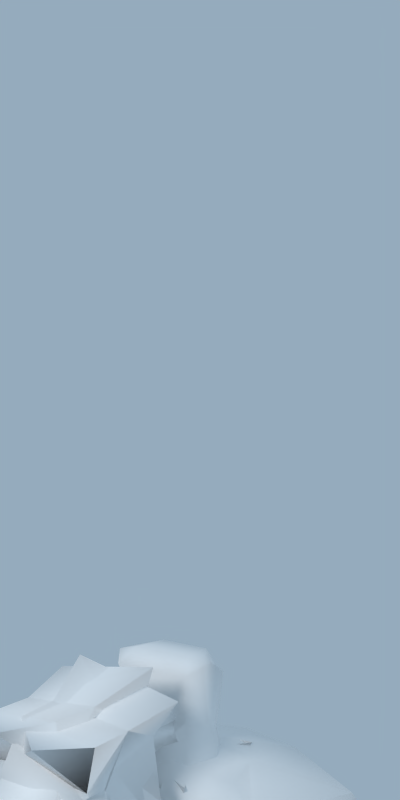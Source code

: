 # Source: exportme.blend  (saved by Blender 2.78.0; exported with 4.5.12 LTS)
import bpy
from mathutils import Matrix  # noqa: F401  (used for matrix-valued properties, if any)

bpy.ops.wm.read_factory_settings(use_empty=True)
scene = bpy.context.scene
scene.name = 'Scene'

# ---- collections
col_collection_1 = bpy.data.collections.new('Collection 1'); scene.collection.children.link(col_collection_1)
col_collection_10 = bpy.data.collections.new('Collection 10'); scene.collection.children.link(col_collection_10)

# ---- materials (node trees are filled in below, after node groups)
mat_material = bpy.data.materials.new('Material')
mat_material.alpha_threshold = 0.0
mat_material.use_transparent_shadow = False
mat_material.diffuse_color = (1.0, 1.0, 1.0, 1.0)
mat_material.roughness = 0.5
mat_material.specular_intensity = 0.0

# ---- material node trees

# ---- world
world_world = bpy.data.worlds.new('World'); scene.world = world_world
world_world.color = (0.3023, 0.4091, 0.5077)
world_world.use_sun_shadow = False
world_world.sun_shadow_jitter_overblur = 0.0
world_world.cycles.sampling_method = 'NONE'
world_world.cycles.sample_map_resolution = 256

# ---- cameras
cam_camera = bpy.data.cameras.new('Camera')
cam_camera.clip_end = 100.0
cam_camera.lens = 45.0
cam_camera.sensor_width = 30.0
cam_camera.sensor_height = 18.0
cam_camera.ortho_scale = 7.314
cam_camera.dof.focus_distance = 0.0
cam_camera.dof.aperture_fstop = 128.0

# ---- lights
light_lamp = bpy.data.lights.new('Lamp', 'SUN')
light_lamp.transmission_factor = 0.0
light_lamp.cutoff_distance = 30.0
light_lamp.angle = 0.1993
light_lamp.energy = 1.0
light_lamp.shadow_buffer_clip_start = 1.001
light_lamp.shadow_soft_size = 0.1
light_lamp.shadow_cascade_max_distance = 1000.0
light_lamp.cycles.use_multiple_importance_sampling = False

# ---- meshes
me_cube_001 = bpy.data.meshes.new('Cube.001')
me_cube_001.from_pydata([(-1.501, -0.9294, 1.957), (-1.432, 1.126, 2.814), (1.432, 1.126, 2.814), (1.487, -0.934, 1.958), (-1.063, -0.8424, -0.6175), (-1.073, 0.813, 0.4307), (1.079, 0.8133, 0.4325), (1.07, -0.8442, -0.6159), (-1.413, 1.239, -0.9751), (1.411, 1.239, -0.975), (1.38, -0.7396, -2.038), (-1.381, -0.7403, -2.035), (-1.78, 0.03653, 2.993), (-1.494, 0.01208, -2.354), (-5.021e-07, 1.412, -0.9623), (1.781, 0.03732, 2.991), (1.495, 0.01094, -2.356), (-0.002782, -1.548, 2.016), (0.0001294, -0.9406, -1.928), (0.0003409, -1.108, -1.077), (1.402, -0.07116, 0.07861), (-1.391, -0.05969, 0.08094), (-0.000316, -1.022, -1.676), (1.668, 0.01089, -1.279), (-5.297e-05, 1.782, -0.8556), (-1.67, 0.002754, -1.279), (-1.031, -0.01426, -3.267), (1.032, -0.01446, -3.268), (-1.079, 1.28, -2.109), (-0.788, -0.8, -2.626), (0.7867, -0.7999, -2.625), (1.079, 1.28, -2.109), (-6.481e-06, 0.4202, -3.142), (-0.8265, 0.8091, -2.964), (-0.824, -0.5469, -2.934), (0.824, -0.5468, -2.933), (0.8267, 0.8092, -2.964), (-2.203, 2.357, -5.424), (2.203, 2.357, -5.424), (-3.679e-05, 2.243, -1.533), (1.827, 0.02636, -3.276), (-1.828, 0.02352, -3.276), (-2.087, 2.151, -5.03), (2.088, 2.151, -5.03), (7.735e-05, 1.938, -1.35), (1.871, 0.1576, -3.116), (-1.869, 0.1603, -3.116), (-1.197, -0.5614, -0.7145), (-1.455, -0.5717, -2.052), (1.178, -0.6705, -0.7356), (1.463, -0.578, -2.047), (-1.158, -0.8145, -0.4466), (1.164, -0.8144, -0.4471), (0.0005673, -1.195, -0.8958), (-1.838, 0.5374, 3.111), (1.837, 0.5439, 3.113), (-0.9476, -0.7667, 3.036), (0.9474, -0.7666, 3.036), (1.045, 0.4581, 3.346), (-1.045, 0.4581, 3.346)], [], [(53, 51, 4, 19), (55, 20, 6, 2), (19, 4, 11, 22), (49, 7, 10, 50), (5, 1, 2, 6), (21, 5, 8, 25), (47, 21, 25, 48), (9, 24, 6), (6, 20, 23, 9), (7, 19, 22, 10), (12, 54, 21, 0), (52, 53, 19, 7), (27, 16, 30, 35), (27, 36, 31, 16), (26, 13, 28, 33), (26, 34, 29, 13), (58, 57, 15, 55), (48, 25, 13), (12, 0, 56), (22, 11, 29, 18), (10, 22, 18, 30), (18, 29, 34, 32), (32, 35, 30, 18), (14, 31, 36, 32), (32, 33, 28, 14), (56, 17, 57), (43, 44, 24, 9), (44, 42, 8, 24), (45, 43, 9, 23), (42, 46, 25, 8), (25, 46, 48), (37, 41, 46, 42), (40, 38, 43, 45), (39, 37, 42, 44), (38, 39, 44, 43), (50, 45, 23), (11, 48, 13, 29), (16, 50, 10, 30), (23, 50, 16), (4, 47, 48, 11), (20, 49, 50, 23), (3, 17, 53, 52), (17, 0, 51, 53), (4, 51, 47), (7, 49, 52), (49, 20, 3, 52), (51, 0, 21, 47), (45, 50, 10, 40), (48, 46, 41, 11), (3, 15, 57), (17, 3, 57), (56, 57, 58, 59), (0, 17, 56), (54, 12, 56, 59), (3, 20, 55, 15), (55, 2, 58), (1, 54, 59), (58, 2, 1, 59), (24, 8, 5), (24, 5, 6), (21, 54, 1, 5)])
me_cube_001.polygons.foreach_set('use_smooth', [True] * 61)
_uv = me_cube_001.uv_layers.new(name='UVMap')
_uv.uv.foreach_set('vector', [0.05859, 0.6328, 0.0, 0.6328, 0.0, 0.625, 0.05859, 0.625, 0.02734, 0.6367, 0.05078, 0.6836, 0.003906, 0.6836, 0.003906, 0.6367, 0.1836, 0.625, 0.125, 0.625, 0.125, 0.6055, 0.1875, 0.6055, 0.1445, 0.5586, 0.1445, 0.5508, 0.1523, 0.5508, 0.1523, 0.5586, 0.05078, 0.6836, 0.05078, 0.6367, 0.003906, 0.6367, 0.003906, 0.6836, 0.003906, 0.6367, 0.05078, 0.6367, 0.05078, 0.6836, 0.003906, 0.6836, 0.05078, 0.6367, 0.05078, 0.6836, 0.003906, 0.6836, 0.003906, 0.6367, 0.003906, 0.6836, 0.05078, 0.6836, 0.003906, 0.6367, 0.003906, 0.6367, 0.05078, 0.6367, 0.05078, 0.6836, 0.003906, 0.6836, 0.125, 0.6055, 0.1875, 0.6055, 0.1875, 0.625, 0.125, 0.625, 0.003906, 0.6367, 0.003906, 0.6836, 0.05078, 0.6836, 0.05078, 0.6367, 0.0, 0.6328, 0.05859, 0.6328, 0.05859, 0.625, 0.0, 0.625, 0.125, 0.6016, 0.125, 0.5742, 0.1367, 0.5742, 0.1367, 0.6016, 0.125, 0.5742, 0.1367, 0.5742, 0.1367, 0.6016, 0.125, 0.6016, 0.125, 0.6016, 0.125, 0.5742, 0.1367, 0.5742, 0.1367, 0.6016, 0.125, 0.5742, 0.1367, 0.5742, 0.1367, 0.6016, 0.125, 0.6016, 0.1055, 0.75, 0.08984, 0.75, 0.08984, 0.7188, 0.1055, 0.7188, 0.1797, 0.5352, 0.1836, 0.5352, 0.1836, 0.543, 0.0, 0.75, 0.0, 0.7109, 0.03125, 0.75, 0.1836, 0.625, 0.125, 0.625, 0.125, 0.6055, 0.1875, 0.6055, 0.125, 0.6055, 0.1875, 0.6055, 0.1875, 0.625, 0.125, 0.625, 0.1836, 0.6172, 0.125, 0.6016, 0.125, 0.5742, 0.1836, 0.5664, 0.1836, 0.5664, 0.125, 0.5742, 0.125, 0.6016, 0.1836, 0.6172, 0.125, 0.5742, 0.1367, 0.5742, 0.1367, 0.6016, 0.125, 0.6016, 0.125, 0.5742, 0.1367, 0.5742, 0.1367, 0.6016, 0.125, 0.6016, 0.03125, 0.75, 0.0625, 0.7188, 0.09375, 0.75, 0.003906, 0.6367, 0.05078, 0.6367, 0.05078, 0.6836, 0.003906, 0.6836, 0.003906, 0.6367, 0.05078, 0.6367, 0.05078, 0.6836, 0.003906, 0.6836, 0.05078, 0.6367, 0.003906, 0.6367, 0.003906, 0.6836, 0.05078, 0.6836, 0.003906, 0.6367, 0.05078, 0.6367, 0.05078, 0.6836, 0.003906, 0.6836, 0.003906, 0.6836, 0.003906, 0.6367, 0.05078, 0.6836, 0.1445, 0.5508, 0.1523, 0.5508, 0.1523, 0.5586, 0.1445, 0.5586, 0.1523, 0.5508, 0.1445, 0.5508, 0.1445, 0.5586, 0.1523, 0.5586, 0.1445, 0.5508, 0.1523, 0.5508, 0.1523, 0.5586, 0.1445, 0.5586, 0.1445, 0.5508, 0.1523, 0.5508, 0.1523, 0.5586, 0.1445, 0.5586, 0.05078, 0.6836, 0.003906, 0.6367, 0.05078, 0.6367, 0.1758, 0.5352, 0.1758, 0.543, 0.1836, 0.543, 0.1836, 0.5352, 0.1758, 0.5352, 0.1836, 0.5352, 0.1836, 0.543, 0.1758, 0.543, 0.1758, 0.5352, 0.1797, 0.5352, 0.1758, 0.543, 0.1523, 0.5508, 0.1523, 0.5586, 0.1445, 0.5586, 0.1445, 0.5508, 0.003906, 0.6836, 0.003906, 0.6367, 0.05078, 0.6367, 0.05078, 0.6836, 0.125, 0.7148, 0.05859, 0.7188, 0.05859, 0.6328, 0.1133, 0.6523, 0.0625, 0.7188, 0.0, 0.7148, 0.01562, 0.6484, 0.0625, 0.6328, 0.1445, 0.5586, 0.1445, 0.5508, 0.1523, 0.5586, 0.1445, 0.5586, 0.1445, 0.5508, 0.1523, 0.5586, 0.003906, 0.6367, 0.003906, 0.6836, 0.05078, 0.6836, 0.05078, 0.6367, 0.003906, 0.6836, 0.003906, 0.6367, 0.05078, 0.6367, 0.05078, 0.6836, 0.1523, 0.5586, 0.1523, 0.5508, 0.1445, 0.5508, 0.1445, 0.5586, 0.1523, 0.5586, 0.1523, 0.5508, 0.1445, 0.5508, 0.1445, 0.5586, 0.125, 0.7148, 0.125, 0.75, 0.09375, 0.75, 0.05859, 0.7188, 0.125, 0.7148, 0.09375, 0.75, 0.1367, 0.5586, 0.1367, 0.5508, 0.1289, 0.5508, 0.1289, 0.5586, 0.0, 0.7109, 0.0625, 0.7188, 0.03125, 0.75, 0.01562, 0.7188, 0.03125, 0.7188, 0.03125, 0.75, 0.01562, 0.75, 0.003906, 0.6836, 0.05078, 0.6836, 0.02734, 0.6367, 0.05078, 0.6836, 0.1055, 0.7188, 0.07812, 0.6484, 0.1211, 0.6484, 0.04688, 0.6445, 0.02734, 0.7188, 0.003906, 0.6445, 0.003906, 0.7109, 0.003906, 0.6836, 0.04688, 0.6836, 0.04688, 0.7109, 0.003906, 0.6836, 0.05078, 0.6836, 0.05078, 0.6367, 0.05078, 0.6367, 0.05078, 0.6836, 0.003906, 0.6367, 0.003906, 0.6836, 0.02734, 0.6367, 0.05078, 0.6367, 0.05078, 0.6836])
me_cube_001.materials.append(mat_material)
me_cube_001.use_remesh_preserve_volume = False
me_cube_001.use_remesh_preserve_attributes = False
me_cube_001.use_mirror_vertex_groups = False
me_cube_001.update()
me_cylinder_004 = bpy.data.meshes.new('Cylinder.004')
me_cylinder_004.from_pydata([(-0.1365, 0.5311, -1.229), (0.02947, 0.9284, 1.717), (0.3178, -0.009774, -1.221), (0.5709, -0.02567, 1.441), (-0.1366, -0.5083, -1.227), (0.06111, -0.6757, 1.723), (-0.6299, -0.01302, -1.225), (-0.6289, 0.01302, 1.883)], [], [(0, 1, 3, 2), (2, 3, 5, 4), (6, 7, 1, 0), (4, 5, 7, 6)])
me_cylinder_004.polygons.foreach_set('use_smooth', [True] * 4)
_uv = me_cylinder_004.uv_layers.new(name='UVMap')
_uv.uv.foreach_set('vector', [0.07812, 0.7266, 0.07812, 0.6367, 0.1211, 0.6367, 0.1211, 0.7266, 0.07812, 0.7266, 0.07812, 0.6367, 0.1211, 0.6367, 0.1211, 0.7266, 0.07812, 0.7266, 0.07812, 0.6367, 0.1211, 0.6367, 0.1211, 0.7266, 0.07812, 0.7266, 0.07812, 0.6367, 0.1211, 0.6367, 0.1211, 0.7266])
me_cylinder_004.materials.append(mat_material)
me_cylinder_004.use_remesh_preserve_volume = False
me_cylinder_004.use_remesh_preserve_attributes = False
me_cylinder_004.use_mirror_vertex_groups = False
me_cylinder_004.update()
me_cube = bpy.data.meshes.new('Cube')
me_cube.from_pydata([(1.192, -0.4357, -0.00884), (1.192, 1.424e-05, 0.4369), (1.192, 0.4358, -0.00884), (1.191, 1.424e-05, -0.4544), (-1.192, -0.4357, 0.00884), (-1.191, 1.425e-05, 0.4544), (-1.192, 0.4358, 0.00884), (-1.192, 1.425e-05, -0.4369), (2.869, 1.302, -0.5262), (3.082, -0.6865, -0.5076), (5.836, -0.04113, -0.8639), (5.736, 1.098, -0.8689), (2.845, 1.199, 0.4299), (3.134, -0.7809, 0.4475), (6.024, -0.02102, -0.3285), (5.924, 1.108, -0.3341), (1.111, 1.789, -1.45), (1.503, -1.88, -1.474), (0.9759, 1.913, 1.449), (1.513, -1.735, 1.43), (0.7633, 1.178, -0.04256), (1.025, 0.03174, 0.4426), (1.058, -1.15, -0.06717), (1.03, 0.02367, -0.5496), (1.175, 0.4869, -0.04291), (1.23, 0.05822, 0.4066), (1.284, -0.3777, -0.03502), (1.229, 0.05087, -0.4841), (4.532, -0.3507, 0.3264), (4.532, -0.3525, -0.4574), (4.336, 1.21, 0.3157), (4.336, 1.201, -0.4686)], [], [(0, 3, 7, 4), (1, 0, 4, 5), (2, 1, 5, 6), (3, 2, 6, 7), (9, 23, 8), (14, 10, 11, 15), (30, 31, 8, 12), (31, 11, 10, 29), (30, 12, 13, 28), (13, 19, 22, 9), (12, 21, 13), (23, 9, 17), (8, 23, 16), (8, 16, 20, 12), (9, 22, 17), (21, 12, 18), (13, 21, 19), (12, 20, 18), (29, 10, 14, 28), (12, 8, 24), (9, 13, 26), (9, 26, 27), (13, 25, 26), (12, 24, 25), (8, 27, 24), (9, 29, 28, 13), (15, 30, 28, 14), (8, 31, 29, 9), (15, 11, 31, 30)])
me_cube.polygons.foreach_set('use_smooth', [True] * 29)
_uv = me_cube.uv_layers.new(name='UVMap')
_uv.uv.foreach_set('vector', [0.08203, 0.7266, 0.1211, 0.7266, 0.1211, 0.6367, 0.08203, 0.6367, 0.08203, 0.7266, 0.1211, 0.7266, 0.1211, 0.6367, 0.08203, 0.6367, 0.08203, 0.7266, 0.1211, 0.7266, 0.1211, 0.6367, 0.08203, 0.6367, 0.08203, 0.7266, 0.1211, 0.7266, 0.1211, 0.6367, 0.08203, 0.6367, 0.125, 0.75, 0.125, 0.6289, 0.1836, 0.75, 0.1758, 0.5391, 0.1758, 0.5391, 0.1758, 0.5391, 0.1758, 0.5391, 0.1758, 0.5391, 0.1758, 0.5391, 0.1758, 0.5391, 0.1758, 0.5391, 0.1758, 0.5391, 0.1758, 0.5391, 0.1758, 0.5391, 0.1758, 0.5391, 0.1758, 0.5391, 0.1758, 0.5391, 0.1758, 0.5391, 0.1758, 0.5391, 0.125, 0.75, 0.125, 0.625, 0.1836, 0.6289, 0.1836, 0.75, 0.125, 0.75, 0.125, 0.625, 0.1836, 0.75, 0.1836, 0.6289, 0.1836, 0.75, 0.125, 0.6289, 0.1836, 0.75, 0.125, 0.6289, 0.1836, 0.6289, 0.125, 0.75, 0.125, 0.6289, 0.1836, 0.625, 0.1875, 0.75, 0.125, 0.75, 0.125, 0.625, 0.1836, 0.625, 0.125, 0.625, 0.125, 0.75, 0.1836, 0.625, 0.1836, 0.75, 0.125, 0.625, 0.1836, 0.6289, 0.1836, 0.75, 0.1836, 0.6289, 0.125, 0.6289, 0.1758, 0.5391, 0.1758, 0.5391, 0.1758, 0.5391, 0.1758, 0.5391, 0.07422, 0.7266, 0.1172, 0.6367, 0.07422, 0.6367, 0.07422, 0.7266, 0.1172, 0.6367, 0.07422, 0.6367, 0.07422, 0.7266, 0.1172, 0.6367, 0.07422, 0.6367, 0.07422, 0.7266, 0.1172, 0.6367, 0.07422, 0.6367, 0.07422, 0.7266, 0.1172, 0.6367, 0.07422, 0.6367, 0.07422, 0.7266, 0.1172, 0.6367, 0.07422, 0.6367, 0.1758, 0.5391, 0.1758, 0.5391, 0.1758, 0.5391, 0.1758, 0.5391, 0.1758, 0.5391, 0.1758, 0.5391, 0.1758, 0.5391, 0.1758, 0.5391, 0.1758, 0.5391, 0.1758, 0.5391, 0.1758, 0.5391, 0.1758, 0.5391, 0.1758, 0.5391, 0.1758, 0.5391, 0.1758, 0.5391, 0.1758, 0.5391])
me_cube.materials.append(mat_material)
me_cube.use_remesh_preserve_volume = False
me_cube.use_remesh_preserve_attributes = False
me_cube.use_mirror_vertex_groups = False
me_cube.update()
me_cylinder_000 = bpy.data.meshes.new('Cylinder.000')
me_cylinder_000.from_pydata([(-0.1365, 0.5311, -1.229), (0.02947, 0.9284, 1.717), (0.3178, -0.009774, -1.221), (0.5709, -0.02567, 1.441), (-0.1366, -0.5083, -1.227), (0.06111, -0.6757, 1.723), (-0.6299, -0.01302, -1.225), (-0.6289, 0.01302, 1.883)], [], [(0, 1, 3, 2), (2, 3, 5, 4), (6, 7, 1, 0), (4, 5, 7, 6)])
me_cylinder_000.polygons.foreach_set('use_smooth', [True] * 4)
_uv = me_cylinder_000.uv_layers.new(name='UVMap')
_uv.uv.foreach_set('vector', [0.07812, 0.7266, 0.07812, 0.6367, 0.1211, 0.6367, 0.1211, 0.7266, 0.07812, 0.7266, 0.07812, 0.6367, 0.1211, 0.6367, 0.1211, 0.7266, 0.07812, 0.7266, 0.07812, 0.6367, 0.1211, 0.6367, 0.1211, 0.7266, 0.07812, 0.7266, 0.07812, 0.6367, 0.1211, 0.6367, 0.1211, 0.7266])
me_cylinder_000.materials.append(mat_material)
me_cylinder_000.use_remesh_preserve_volume = False
me_cylinder_000.use_remesh_preserve_attributes = False
me_cylinder_000.use_mirror_vertex_groups = False
me_cylinder_000.update()
me_cube_009 = bpy.data.meshes.new('Cube.009')
me_cube_009.from_pydata([(-0.8529, -0.4632, 0.1447), (-0.8607, 0.08088, 0.4707), (-0.8372, 0.4032, -0.1081), (-0.8305, -0.1409, -0.434), (-3.542, -0.4409, 0.05996), (-3.549, 0.1031, 0.3859), (-3.527, 0.4255, -0.1928), (-3.519, -0.1186, -0.5189), (1.019, -1.053, -0.4778), (0.9804, 0.9463, -0.4773), (3.914, 0.6223, -0.8359), (3.947, -0.5196, -0.8306), (0.9807, -0.9467, 0.4778), (1.02, 1.054, 0.4773), (4.06, 0.6263, -0.2854), (4.093, -0.5079, -0.2806), (-0.7087, -1.748, -1.399), (-0.7813, 1.942, -1.456), (-0.8327, -1.863, 1.503), (-0.7555, 1.822, 1.45), (-1.143, -1.17, 0.003809), (-1.024, 0.002944, 0.4787), (-1.142, 1.176, -0.04206), (-1.019, 0.003576, -0.514), (-0.8122, -0.4358, -0.001399), (-0.8122, 0.0, 0.4444), (-0.8122, 0.4358, -0.001399), (-0.8131, 0.0, -0.4468), (2.5, 0.7863, 0.3603), (2.5, 0.7829, -0.4241), (2.502, -0.7858, 0.3631), (2.501, -0.7834, -0.4217)], [], [(0, 3, 7, 4), (1, 0, 4, 5), (2, 1, 5, 6), (3, 2, 6, 7), (9, 23, 8), (14, 10, 11, 15), (30, 31, 8, 12), (31, 11, 10, 29), (30, 12, 13, 28), (13, 19, 22, 9), (12, 21, 13), (23, 9, 17), (8, 23, 16), (8, 16, 20, 12), (9, 22, 17), (21, 12, 18), (13, 21, 19), (12, 20, 18), (29, 10, 14, 28), (12, 8, 24), (13, 12, 25), (9, 13, 26), (9, 26, 27), (13, 25, 26), (12, 24, 25), (9, 29, 28, 13), (15, 30, 28, 14), (8, 31, 29, 9), (15, 11, 31, 30)])
me_cube_009.polygons.foreach_set('use_smooth', [True] * 29)
_uv = me_cube_009.uv_layers.new(name='UVMap')
_uv.uv.foreach_set('vector', [0.1211, 0.6367, 0.07812, 0.6367, 0.07812, 0.7266, 0.1211, 0.7266, 0.1211, 0.6367, 0.07812, 0.6367, 0.07812, 0.7266, 0.1211, 0.7266, 0.1211, 0.6367, 0.07812, 0.6367, 0.07812, 0.7266, 0.1211, 0.7266, 0.1211, 0.6367, 0.07812, 0.6367, 0.07812, 0.7266, 0.1211, 0.7266, 0.125, 0.75, 0.125, 0.625, 0.1836, 0.7461, 0.1797, 0.5352, 0.1797, 0.5352, 0.1797, 0.5352, 0.1797, 0.5352, 0.1797, 0.5352, 0.1797, 0.5352, 0.1797, 0.5352, 0.1797, 0.5352, 0.1797, 0.5352, 0.1797, 0.5352, 0.1797, 0.5352, 0.1797, 0.5352, 0.1797, 0.5352, 0.1797, 0.5352, 0.1797, 0.5352, 0.1797, 0.5352, 0.125, 0.75, 0.125, 0.625, 0.1875, 0.625, 0.1875, 0.75, 0.125, 0.75, 0.125, 0.625, 0.1875, 0.75, 0.1875, 0.6289, 0.1875, 0.75, 0.125, 0.6289, 0.1875, 0.75, 0.125, 0.625, 0.1836, 0.6289, 0.125, 0.75, 0.125, 0.625, 0.1875, 0.625, 0.1875, 0.75, 0.125, 0.75, 0.125, 0.625, 0.1836, 0.625, 0.125, 0.625, 0.125, 0.75, 0.1875, 0.625, 0.1875, 0.75, 0.125, 0.625, 0.1875, 0.625, 0.1875, 0.75, 0.1875, 0.625, 0.125, 0.625, 0.1797, 0.5352, 0.1797, 0.5352, 0.1797, 0.5352, 0.1797, 0.5352, 0.07422, 0.7227, 0.1172, 0.6367, 0.07422, 0.6367, 0.07422, 0.7227, 0.1172, 0.6367, 0.07422, 0.6367, 0.07422, 0.7227, 0.1172, 0.6367, 0.07422, 0.6367, 0.07422, 0.7227, 0.1172, 0.6367, 0.07422, 0.6367, 0.07422, 0.7227, 0.1172, 0.6367, 0.07422, 0.6367, 0.07422, 0.7227, 0.1172, 0.6367, 0.07422, 0.6367, 0.1797, 0.5352, 0.1797, 0.5352, 0.1797, 0.5352, 0.1797, 0.5352, 0.1797, 0.5352, 0.1797, 0.5352, 0.1797, 0.5352, 0.1797, 0.5352, 0.1797, 0.5352, 0.1797, 0.5352, 0.1797, 0.5352, 0.1797, 0.5352, 0.1797, 0.5352, 0.1797, 0.5352, 0.1797, 0.5352, 0.1797, 0.5352])
me_cube_009.materials.append(mat_material)
me_cube_009.use_remesh_preserve_volume = False
me_cube_009.use_remesh_preserve_attributes = False
me_cube_009.use_mirror_vertex_groups = False
me_cube_009.update()
me_cylinder_005 = bpy.data.meshes.new('Cylinder.005')
me_cylinder_005.from_pydata([(-0.2611, -3.681, 1.029), (0.04491, -3.955, 0.7111), (-0.4661, -3.928, 0.6207), (-0.1356, -2.093, 0.7952), (0.1238, -2.057, 0.4699), (-0.325, -2.033, 0.3905), (-0.1173, -2.879, 0.9418), (0.112, -3.106, 0.5702), (-0.3933, -3.026, 0.5866), (0.0008647, -1.094, 0.5053), (0.2178, -1.164, -0.1281), (-0.2893, -1.112, -0.0772), (0.002647, -1.185, 0.4774), (0.2686, -1.271, -0.0854), (-0.2509, -1.254, -0.08671), (0.007636, 1.205, 0.8159), (1.403, 0.2369, -0.4834), (-1.365, 0.2472, -0.5152)], [], [(3, 0, 1, 4), (5, 2, 0, 3), (4, 1, 2, 5), (9, 6, 7, 10), (11, 8, 6, 9), (10, 7, 8, 11), (15, 12, 13, 16), (17, 14, 12, 15), (16, 13, 14, 17), (16, 17, 15)])
me_cylinder_005.polygons.foreach_set('use_smooth', [True] * 10)
_uv = me_cylinder_005.uv_layers.new(name='UVMap')
_uv.uv.foreach_set('vector', [0.1289, 0.5508, 0.1406, 0.5508, 0.1406, 0.5625, 0.1289, 0.5625, 0.1289, 0.5508, 0.1406, 0.5508, 0.1406, 0.5625, 0.1289, 0.5625, 0.1289, 0.5508, 0.1406, 0.5508, 0.1406, 0.5625, 0.1289, 0.5625, 0.125, 0.5469, 0.1406, 0.5469, 0.1406, 0.5625, 0.125, 0.5625, 0.125, 0.5469, 0.1406, 0.5469, 0.1406, 0.5625, 0.125, 0.5625, 0.125, 0.5469, 0.1406, 0.5469, 0.1406, 0.5625, 0.125, 0.5625, 0.1602, 0.5508, 0.168, 0.5508, 0.168, 0.5586, 0.1602, 0.5586, 0.1602, 0.5508, 0.168, 0.5508, 0.168, 0.5586, 0.1602, 0.5586, 0.1602, 0.5508, 0.168, 0.5508, 0.168, 0.5586, 0.1602, 0.5586, 0.1602, 0.5586, 0.1602, 0.5586, 0.1602, 0.5586])
me_cylinder_005.materials.append(mat_material)
me_cylinder_005.use_remesh_preserve_volume = False
me_cylinder_005.use_remesh_preserve_attributes = False
me_cylinder_005.use_mirror_vertex_groups = False
me_cylinder_005.update()
me_cube_002 = bpy.data.meshes.new('Cube.002')
me_cube_002.from_pydata([(-1.399, -0.7204, -1.033), (-1.318, 1.001, -0.6914), (1.318, 1.001, -0.6914), (1.399, -0.7204, -1.033), (-1.82, -0.67, 0.9699), (-1.348, 1.036, 1.128), (1.349, 1.036, 1.126), (1.82, -0.6699, 0.9699), (-1.385, -1.088, -0.6732), (-1.461, -0.9341, 0.3693), (-1.914, -0.2356, 1.257), (-1.539, 0.3497, 1.378), (-1.598, 1.391, 0.4859), (-1.198, -0.09794, -0.9942), (-0.4356, 1.135, 1.481), (1.598, 1.391, 0.4857), (-3.153e-06, 1.293, -0.6285), (1.539, 0.3495, 1.381), (1.914, -0.2351, 1.256), (1.461, -0.934, 0.3693), (1.385, -1.088, -0.6732), (1.198, -0.09794, -0.9942), (0.8496, -0.9724, 1.434), (-0.8494, -0.9724, 1.435), (-0.4588, -1.026, -1.352), (0.4588, -1.026, -1.352), (0.7204, -0.5785, 1.713), (-0.7183, -0.5761, 1.718), (-1.493e-06, -0.2709, -1.388), (0.5166, -1.553, 0.2749), (0.6075, -1.501, -0.6819), (-0.5166, -1.553, 0.2749), (-0.6075, -1.501, -0.6819), (2.844, 1.1, 0.5382), (1.978, -0.4703, 0.2191), (-0.0001939, 1.709, 0.6791), (-1.978, -0.4704, 0.2191), (-2.844, 1.1, 0.5382), (2.214, 0.2697, 0.623), (2.292, -0.3373, 0.8082), (-2.292, -0.3374, 0.8082), (-2.214, 0.2694, 0.6228), (0.4368, 1.134, 1.478), (0.5237, 0.4412, 1.741), (-0.3604, 0.7852, 1.769), (-0.3115, 0.9775, 1.589), (0.3989, 1.003, 1.631), (0.03619, 0.9734, 1.546), (0.4035, 0.7851, 1.733), (0.03153, 0.7908, 1.713), (1.3, 2.801, 3.268), (0.4427, 1.397, 2.874), (0.5054, 1.838, 2.488), (1.179, 1.243, 2.708), (1.132, 1.685, 2.425), (2.547, 0.8265, -0.2603), (1.736, -0.7268, -0.4993), (-1.736, -0.7268, -0.4993), (-2.547, 0.8265, -0.2603), (-1.86, -0.7476, 2.248), (1.86, -0.7472, 2.248), (-1.881, -0.6701, 2.328), (1.882, -0.6694, 2.327), (-1.203, 2.801, 3.345), (-0.4011, 1.828, 2.505), (-0.3634, 1.412, 2.86), (-1.084, 1.273, 2.797), (-1.029, 1.72, 2.469), (0.2356, -1.606, -0.5777), (-0.2356, -1.606, -0.5777), (0.4977, -1.346, 0.9165), (-0.4978, -1.346, 0.9165), (1.525, -1.019, -0.8324), (-1.525, -1.019, -0.8324), (0.7006, -1.397, -1.084), (-0.7006, -1.397, -1.084), (0.2881, -1.598, -0.8991), (-0.2882, -1.598, -0.8991), (0.311, 0.5208, 1.697), (-0.262, 0.5102, 1.712), (0.02642, 0.5541, 1.833), (0.4425, 2.563, 3.579), (0.1432, 0.8143, 3.493), (0.1984, 1.299, 3.094), (0.8128, 0.7557, 3.276), (0.8742, 1.235, 2.9), (-0.3587, 2.563, 3.602), (-0.1317, 1.323, 3.085), (-0.1006, 0.8432, 3.474), (-0.7499, 0.7728, 3.344), (-0.8092, 1.252, 2.959), (-0.4644, 0.442, 1.752), (0.5042, 1.265, 1.727), (-0.5035, 1.265, 1.728), (0.5768, 0.4415, 1.954), (-0.5093, 0.4417, 1.978), (-0.3834, -1.631, -0.2696), (0.3834, -1.631, -0.2696), (1.572, -0.7619, 0.2761), (1.956, -0.6197, 0.09083), (1.932, -0.6465, 0.2268), (2.197, -0.5532, 0.4268), (1.487, -0.8049, 0.3057), (1.877, -0.6749, 0.266), (1.874, -0.6917, 0.3951), (2.316, -0.5333, 0.6992), (-1.572, -0.7619, 0.2761), (-1.956, -0.6197, 0.09083), (-1.932, -0.6465, 0.2268), (-2.197, -0.5532, 0.4268), (-1.487, -0.8049, 0.3057), (-1.877, -0.6749, 0.266), (-1.874, -0.6917, 0.3951), (-2.316, -0.5333, 0.6992)], [], [(33, 55, 2, 15), (20, 56, 34, 19), (75, 73, 0, 24), (23, 27, 10, 4), (7, 18, 26, 22), (22, 26, 27, 23), (13, 28, 24, 0), (3, 25, 28, 21), (57, 58, 13), (72, 74, 25, 3), (20, 30, 74, 72), (18, 7, 39), (5, 14, 35, 12), (37, 12, 1, 58), (13, 0, 57), (10, 11, 41, 40), (4, 10, 40), (19, 34, 39, 7), (17, 18, 39, 38), (68, 30, 97), (67, 63, 64), (90, 86, 87), (66, 63, 67), (65, 63, 66), (64, 63, 65), (47, 52, 54, 46), (46, 54, 53, 48), (48, 53, 51, 49), (49, 51, 52, 47), (36, 37, 58, 57), (8, 9, 36, 57), (73, 8, 57), (33, 34, 56, 55), (56, 3, 21), (72, 3, 56), (27, 61, 59, 23), (62, 26, 22, 60), (60, 7, 18, 62), (4, 59, 61, 10), (23, 59, 4), (61, 27, 10), (62, 18, 26), (7, 60, 22), (89, 86, 90), (88, 86, 89), (87, 86, 88), (45, 67, 64, 47), (47, 64, 65, 49), (96, 31, 32), (69, 77, 76, 68), (74, 30, 68, 76), (22, 23, 71, 70), (9, 71, 23, 4), (7, 22, 70, 19), (33, 15, 38), (38, 39, 34), (41, 37, 36), (41, 12, 37), (9, 4, 40, 36), (96, 69, 68, 97), (20, 72, 56), (0, 73, 57), (32, 75, 77, 69), (20, 19, 29, 30), (83, 81, 85), (78, 84, 82, 80), (85, 81, 84), (84, 81, 82), (82, 81, 83), (80, 88, 89, 79), (44, 66, 67, 45), (49, 65, 66, 44), (49, 83, 85, 48), (48, 85, 84, 78), (80, 82, 83, 49), (44, 90, 87, 49), (79, 89, 90, 44), (49, 87, 88, 80), (95, 94, 43, 91), (73, 75, 32, 8), (8, 32, 31, 9), (51, 50, 52), (53, 50, 51), (54, 50, 53), (52, 50, 54), (94, 92, 42, 43), (91, 14, 5, 11), (27, 91, 11, 10), (18, 17, 43, 26), (26, 43, 91, 27), (17, 6, 42, 43), (14, 42, 35), (42, 6, 15, 35), (93, 95, 91, 14), (92, 93, 14, 42), (15, 6, 17, 38), (5, 12, 41, 11), (9, 31, 71), (19, 70, 29), (70, 71, 31, 29), (43, 42, 14, 91), (31, 96, 97, 29), (69, 96, 32), (30, 29, 97), (99, 101, 100), (98, 99, 100), (103, 105, 104), (102, 103, 104), (107, 109, 108), (106, 107, 108), (111, 113, 112), (110, 111, 112), (33, 38, 34), (40, 41, 36), (28, 25, 24), (25, 74, 75, 24), (77, 75, 74, 76), (21, 55, 56), (28, 13, 58, 1), (28, 2, 55, 21), (16, 2, 28, 1), (35, 15, 2, 16), (1, 12, 35, 16)])
me_cube_002.polygons.foreach_set('use_smooth', [True] * 123)
_uv = me_cube_002.uv_layers.new(name='UVMap')
_uv.uv.foreach_set('vector', [0.1289, 0.5508, 0.1367, 0.5586, 0.1289, 0.5508, 0.1367, 0.5508, 0.3828, 0.5, 0.4453, 0.5, 0.4297, 0.625, 0.3828, 0.625, 0.1758, 0.5508, 0.1836, 0.5508, 0.1836, 0.5586, 0.1758, 0.5586, 0.1289, 0.5508, 0.1367, 0.5508, 0.1367, 0.5586, 0.1289, 0.5586, 0.1289, 0.5508, 0.1367, 0.5508, 0.1367, 0.5586, 0.1289, 0.5586, 0.1289, 0.5508, 0.1367, 0.5508, 0.1367, 0.5586, 0.1289, 0.5586, 0.1758, 0.5508, 0.1758, 0.5586, 0.1758, 0.5586, 0.1836, 0.5586, 0.1836, 0.5508, 0.1758, 0.5508, 0.1758, 0.5508, 0.1836, 0.5586, 0.1367, 0.5586, 0.1367, 0.5508, 0.1367, 0.5508, 0.1172, 0.6133, 0.007812, 0.6133, 0.007812, 0.5664, 0.1172, 0.5664, 0.1758, 0.5508, 0.1758, 0.5586, 0.1836, 0.5586, 0.1836, 0.5508, 0.1289, 0.5508, 0.1367, 0.5508, 0.1367, 0.5586, 0.1289, 0.5508, 0.1367, 0.5508, 0.1367, 0.5586, 0.1289, 0.5586, 0.1367, 0.5586, 0.1367, 0.5508, 0.1367, 0.5508, 0.1367, 0.5586, 0.1836, 0.5508, 0.1836, 0.5586, 0.1758, 0.5586, 0.1289, 0.5508, 0.1367, 0.5508, 0.1367, 0.5586, 0.1289, 0.5586, 0.1289, 0.5508, 0.1367, 0.5508, 0.1367, 0.5586, 0.1289, 0.5586, 0.1367, 0.5586, 0.1367, 0.5508, 0.1289, 0.5508, 0.1289, 0.5508, 0.1367, 0.5508, 0.1367, 0.5586, 0.1289, 0.5586, 0.1875, 0.5, 0.2344, 0.5, 0.2031, 0.5625, 0.1602, 0.5508, 0.168, 0.5586, 0.168, 0.5508, 0.1602, 0.5508, 0.168, 0.5586, 0.168, 0.5508, 0.1602, 0.5508, 0.168, 0.5586, 0.168, 0.5508, 0.1602, 0.5508, 0.168, 0.5586, 0.168, 0.5508, 0.1602, 0.5508, 0.168, 0.5586, 0.168, 0.5508, 0.1289, 0.5508, 0.1289, 0.5586, 0.1367, 0.5586, 0.1367, 0.5508, 0.1289, 0.5508, 0.1289, 0.5586, 0.1367, 0.5586, 0.1367, 0.5508, 0.1289, 0.5508, 0.1289, 0.5586, 0.1367, 0.5586, 0.1367, 0.5508, 0.1289, 0.5508, 0.1289, 0.5586, 0.1367, 0.5586, 0.1367, 0.5508, 0.1289, 0.5586, 0.1289, 0.5508, 0.1367, 0.5508, 0.1367, 0.5586, 0.3828, 0.5, 0.3828, 0.625, 0.4297, 0.625, 0.4453, 0.5, 0.1758, 0.5508, 0.1836, 0.5508, 0.1758, 0.5586, 0.1367, 0.5508, 0.1367, 0.5586, 0.1289, 0.5586, 0.1289, 0.5508, 0.1758, 0.5508, 0.1836, 0.5508, 0.1836, 0.5586, 0.1758, 0.5508, 0.1836, 0.5508, 0.1758, 0.5586, 0.1289, 0.5508, 0.1367, 0.5508, 0.1367, 0.5586, 0.1289, 0.5586, 0.1289, 0.5508, 0.1367, 0.5508, 0.1367, 0.5586, 0.1289, 0.5586, 0.1289, 0.5508, 0.1367, 0.5508, 0.1367, 0.5586, 0.1289, 0.5586, 0.1289, 0.5508, 0.1367, 0.5508, 0.1367, 0.5586, 0.1289, 0.5586, 0.1758, 0.5352, 0.1836, 0.5352, 0.1836, 0.543, 0.1289, 0.5508, 0.1367, 0.5508, 0.1367, 0.5586, 0.1289, 0.5508, 0.1367, 0.5508, 0.1367, 0.5586, 0.1758, 0.5352, 0.1836, 0.5352, 0.1836, 0.543, 0.1602, 0.5508, 0.168, 0.5586, 0.168, 0.5508, 0.1602, 0.5508, 0.168, 0.5586, 0.168, 0.5508, 0.1602, 0.5508, 0.168, 0.5586, 0.168, 0.5508, 0.1289, 0.5508, 0.1289, 0.5586, 0.1367, 0.5586, 0.1367, 0.5508, 0.1289, 0.5508, 0.1289, 0.5586, 0.1367, 0.5586, 0.1367, 0.5508, 0.2031, 0.5625, 0.2188, 0.625, 0.2344, 0.5, 0.2031, 0.75, 0.1875, 0.7227, 0.25, 0.7227, 0.2344, 0.75, 0.1758, 0.5508, 0.1836, 0.5508, 0.1836, 0.5586, 0.1758, 0.5586, 0.1367, 0.5586, 0.1289, 0.5586, 0.1289, 0.5508, 0.1367, 0.5508, 0.1367, 0.5586, 0.1367, 0.5508, 0.1289, 0.5508, 0.1289, 0.5586, 0.1289, 0.5508, 0.1289, 0.5586, 0.1367, 0.5586, 0.1367, 0.5508, 0.1289, 0.5508, 0.1367, 0.5508, 0.1367, 0.5586, 0.1289, 0.5508, 0.1367, 0.5508, 0.1367, 0.5586, 0.1367, 0.5508, 0.1367, 0.5586, 0.1289, 0.5586, 0.1289, 0.5508, 0.1367, 0.5508, 0.1367, 0.5586, 0.1289, 0.5586, 0.1289, 0.5508, 0.1367, 0.5508, 0.1367, 0.5586, 0.1289, 0.5586, 0.1367, 0.5586, 0.1367, 0.5508, 0.1289, 0.5508, 0.1758, 0.5508, 0.1836, 0.5508, 0.1836, 0.5586, 0.1758, 0.5508, 0.1836, 0.5508, 0.1836, 0.5586, 0.1758, 0.5508, 0.1836, 0.5508, 0.1836, 0.5586, 0.1836, 0.5586, 0.3906, 0.5, 0.3828, 0.625, 0.2188, 0.625, 0.2344, 0.5, 0.1602, 0.5508, 0.168, 0.5586, 0.168, 0.5508, 0.1289, 0.5508, 0.1289, 0.5586, 0.1367, 0.5586, 0.1367, 0.5508, 0.1602, 0.5508, 0.168, 0.5586, 0.168, 0.5508, 0.1602, 0.5508, 0.168, 0.5586, 0.168, 0.5508, 0.1602, 0.5508, 0.168, 0.5586, 0.168, 0.5508, 0.1289, 0.5508, 0.1289, 0.5586, 0.1367, 0.5586, 0.1367, 0.5508, 0.1289, 0.5508, 0.1289, 0.5586, 0.1367, 0.5586, 0.1367, 0.5508, 0.1289, 0.5508, 0.1289, 0.5586, 0.1367, 0.5586, 0.1367, 0.5508, 0.1289, 0.5508, 0.1289, 0.5586, 0.1367, 0.5586, 0.1367, 0.5508, 0.1289, 0.5508, 0.1289, 0.5586, 0.1367, 0.5586, 0.1367, 0.5508, 0.1289, 0.5508, 0.1289, 0.5586, 0.1367, 0.5586, 0.1367, 0.5508, 0.1289, 0.5508, 0.1289, 0.5586, 0.1367, 0.5586, 0.1367, 0.5508, 0.1289, 0.5508, 0.1289, 0.5586, 0.1367, 0.5586, 0.1367, 0.5508, 0.1289, 0.5508, 0.1289, 0.5586, 0.1367, 0.5586, 0.1367, 0.5508, 0.1445, 0.5586, 0.1445, 0.5508, 0.1523, 0.5508, 0.1523, 0.5586, 0.1758, 0.5508, 0.1758, 0.5586, 0.1836, 0.5586, 0.1836, 0.5508, 0.3906, 0.5, 0.2344, 0.5, 0.2188, 0.625, 0.3828, 0.625, 0.1602, 0.5508, 0.168, 0.5586, 0.168, 0.5508, 0.1602, 0.5508, 0.168, 0.5586, 0.168, 0.5508, 0.1602, 0.5508, 0.168, 0.5586, 0.168, 0.5508, 0.1602, 0.5508, 0.168, 0.5586, 0.168, 0.5508, 0.1523, 0.5508, 0.1445, 0.5508, 0.1445, 0.5586, 0.1523, 0.5586, 0.1289, 0.5508, 0.1367, 0.5508, 0.1367, 0.5586, 0.1289, 0.5586, 0.1289, 0.5508, 0.1367, 0.5508, 0.1367, 0.5586, 0.1289, 0.5586, 0.1289, 0.5508, 0.1367, 0.5508, 0.1367, 0.5586, 0.1289, 0.5586, 0.1289, 0.5508, 0.1367, 0.5508, 0.1367, 0.5586, 0.1289, 0.5586, 0.1289, 0.5508, 0.1367, 0.5508, 0.1367, 0.5586, 0.1289, 0.5586, 0.1289, 0.5508, 0.1367, 0.5586, 0.1289, 0.5586, 0.1289, 0.5508, 0.1367, 0.5508, 0.1367, 0.5586, 0.1289, 0.5586, 0.1523, 0.5586, 0.1445, 0.5586, 0.1445, 0.5508, 0.1523, 0.5508, 0.1523, 0.5508, 0.1523, 0.5586, 0.1445, 0.5586, 0.1445, 0.5508, 0.1367, 0.5508, 0.1367, 0.5508, 0.1289, 0.5508, 0.1289, 0.5586, 0.1289, 0.5586, 0.1289, 0.5508, 0.1367, 0.5508, 0.1367, 0.5586, 0.1289, 0.5586, 0.1367, 0.5508, 0.1367, 0.5586, 0.1367, 0.5508, 0.1367, 0.5586, 0.1289, 0.5586, 0.1094, 0.5586, 0.01562, 0.5586, 0.01562, 0.5, 0.1094, 0.5, 0.1367, 0.5586, 0.1289, 0.5586, 0.1289, 0.5508, 0.1367, 0.5508, 0.1289, 0.5586, 0.1367, 0.5586, 0.1367, 0.5508, 0.1289, 0.5508, 0.1875, 0.5, 0.2031, 0.5625, 0.2344, 0.5, 0.2344, 0.5, 0.2188, 0.625, 0.2031, 0.5625, 0.168, 0.5391, 0.168, 0.5391, 0.168, 0.5391, 0.168, 0.5391, 0.168, 0.5391, 0.168, 0.5391, 0.168, 0.5391, 0.168, 0.5391, 0.168, 0.5391, 0.168, 0.5391, 0.168, 0.5391, 0.168, 0.5391, 0.168, 0.5391, 0.168, 0.5391, 0.168, 0.5391, 0.168, 0.5391, 0.168, 0.5391, 0.168, 0.5391, 0.168, 0.5391, 0.168, 0.5391, 0.168, 0.5391, 0.168, 0.5391, 0.168, 0.5391, 0.168, 0.5391, 0.1289, 0.5586, 0.1289, 0.5508, 0.1367, 0.5586, 0.1289, 0.5508, 0.1367, 0.5508, 0.1289, 0.5586, 0.1836, 0.5586, 0.1758, 0.5508, 0.1758, 0.5586, 0.1758, 0.5508, 0.1836, 0.5508, 0.1758, 0.5508, 0.1758, 0.5586, 0.1836, 0.5586, 0.1836, 0.5508, 0.1836, 0.5508, 0.1758, 0.5586, 0.1367, 0.5586, 0.1289, 0.5508, 0.1289, 0.5586, 0.1289, 0.5586, 0.1367, 0.5508, 0.1367, 0.5586, 0.1367, 0.5508, 0.1289, 0.5508, 0.1289, 0.5508, 0.1367, 0.5586, 0.1367, 0.5586, 0.1289, 0.5586, 0.1367, 0.5586, 0.1289, 0.5508, 0.1367, 0.5508, 0.1289, 0.5586, 0.1367, 0.5586, 0.1289, 0.5508, 0.1289, 0.5586, 0.1367, 0.5508, 0.1367, 0.5508, 0.1367, 0.5586, 0.1289, 0.5586])
me_cube_002.materials.append(mat_material)
me_cube_002.use_remesh_preserve_volume = False
me_cube_002.use_remesh_preserve_attributes = False
me_cube_002.use_mirror_vertex_groups = False
me_cube_002.update()
me_cube_003 = bpy.data.meshes.new('Cube.003')
me_cube_003.from_pydata([(-0.6828, -1.308, -1.213), (-0.6592, 2.094, -0.3134), (0.6561, 2.092, -0.3134), (0.4641, -1.309, -1.212), (-0.6122, -1.785, -0.8744), (-0.6865, 2.085, 0.9338), (0.6845, 2.076, 0.9444), (0.3515, -1.79, -0.8659), (-0.6678, -0.5656, -0.2198), (-0.6488, 0.4496, 0.5906), (-0.687, 1.189, -0.3156), (-0.8385, -0.04744, -1.238), (0.5167, 0.4368, 0.5815), (0.3969, -0.6311, -0.2252), (0.6627, -0.06782, -1.238), (0.6415, 1.179, -0.314), (0.003921, 1.995, -1.225), (-0.5813, 1.23, 0.9115), (0.5525, 1.222, 0.9172), (-0.9956, 2.553, 2.527), (0.9005, 2.357, 2.518), (-1.034, -0.1588, 2.463), (1.063, -0.4168, 2.464), (-0.4224, 1.289, 2.905), (0.4273, 1.289, 2.901), (-0.6512, -0.03726, 0.1486), (-0.8164, 0.4725, -0.8795), (0.418, -0.05812, 0.1526), (0.6729, 0.4487, -0.8812), (-0.02392, -2.743, -1.216), (-0.07178, -1.128, -0.1859), (-0.03597, 0.2355, 0.9307), (-0.06404, -0.5365, 0.2548), (-0.059, 1.599, 1.594), (-0.03796, 1.558, 5.044), (0.2723, 1.373, 1.592), (0.3227, 1.252, 5.042), (0.0597, 0.9314, 1.592), (0.1297, 0.7563, 5.043), (-0.3583, 1.163, 1.594), (-0.306, 1.036, 5.045)], [], [(5, 1, 10, 17), (13, 7, 3, 14), (29, 4, 0), (10, 1, 2, 15), (29, 30, 8, 4), (0, 11, 14, 3), (26, 10, 15, 28), (18, 12, 15), (27, 13, 14, 28), (4, 8, 11, 0), (25, 9, 10, 26), (15, 2, 16), (1, 5, 6, 2), (32, 27, 12, 31), (9, 17, 10), (6, 18, 15, 2), (17, 9, 21, 23), (23, 19, 5, 17), (6, 5, 19, 20), (24, 18, 6, 20), (22, 12, 18, 24), (12, 22, 31), (30, 13, 27, 32), (8, 25, 26, 11), (12, 27, 28, 15), (11, 26, 28, 14), (8, 30, 32, 25), (31, 21, 9), (22, 21, 31), (25, 32, 31, 9), (7, 13, 30, 29), (7, 29, 3), (3, 29, 0), (2, 16, 1), (15, 16, 10), (16, 10, 1), (9, 5, 6, 12), (33, 34, 36, 35), (35, 36, 38, 37), (39, 40, 34, 33), (37, 38, 40, 39)])
me_cube_003.polygons.foreach_set('use_smooth', [True] * 41)
_uv = me_cube_003.uv_layers.new(name='UVMap')
_uv.uv.foreach_set('vector', [0.1523, 0.5508, 0.1523, 0.5586, 0.1445, 0.5586, 0.1445, 0.5508, 0.1523, 0.5586, 0.1523, 0.5508, 0.1445, 0.5508, 0.1445, 0.5586, 0.1523, 0.5586, 0.1523, 0.5508, 0.1445, 0.5508, 0.1797, 0.5352, 0.1797, 0.5352, 0.1797, 0.5352, 0.1797, 0.5352, 0.1445, 0.5586, 0.1523, 0.5586, 0.1523, 0.5508, 0.1445, 0.5508, 0.1484, 0.5352, 0.1484, 0.5352, 0.1484, 0.5352, 0.1484, 0.5352, 0.1484, 0.5352, 0.1484, 0.5352, 0.1484, 0.5352, 0.1484, 0.5352, 0.1523, 0.5586, 0.1523, 0.5508, 0.1445, 0.5508, 0.1523, 0.5586, 0.1523, 0.5508, 0.1445, 0.5508, 0.1445, 0.5586, 0.1523, 0.5586, 0.1523, 0.5508, 0.1445, 0.5508, 0.1445, 0.5586, 0.1797, 0.5391, 0.1797, 0.5391, 0.1797, 0.5391, 0.1797, 0.5391, 0.1484, 0.5352, 0.1484, 0.5352, 0.1484, 0.5352, 0.1523, 0.5586, 0.1523, 0.5508, 0.1445, 0.5508, 0.1445, 0.5586, 0.1797, 0.5391, 0.1797, 0.5391, 0.1797, 0.5391, 0.1797, 0.5391, 0.1523, 0.5586, 0.1523, 0.5508, 0.1445, 0.5508, 0.1523, 0.5586, 0.1523, 0.5508, 0.1445, 0.5508, 0.1445, 0.5586, 0.1289, 0.7461, 0.1875, 0.7461, 0.1875, 0.625, 0.125, 0.625, 0.1875, 0.625, 0.125, 0.625, 0.1289, 0.7461, 0.1875, 0.7461, 0.1289, 0.75, 0.1836, 0.75, 0.1836, 0.6289, 0.1289, 0.6289, 0.125, 0.625, 0.125, 0.7461, 0.1875, 0.7461, 0.1875, 0.625, 0.1875, 0.625, 0.1875, 0.7461, 0.125, 0.7461, 0.125, 0.625, 0.1875, 0.7461, 0.1875, 0.625, 0.1562, 0.7461, 0.1523, 0.5586, 0.1523, 0.5508, 0.1445, 0.5508, 0.1445, 0.5586, 0.1523, 0.5586, 0.1523, 0.5508, 0.1445, 0.5508, 0.1445, 0.5586, 0.1797, 0.5391, 0.1797, 0.5391, 0.1797, 0.5391, 0.1797, 0.5391, 0.1484, 0.5352, 0.1484, 0.5352, 0.1484, 0.5352, 0.1484, 0.5352, 0.1523, 0.5586, 0.1523, 0.5508, 0.1445, 0.5508, 0.1445, 0.5586, 0.1562, 0.7461, 0.125, 0.625, 0.125, 0.7461, 0.1875, 0.625, 0.125, 0.625, 0.1562, 0.7461, 0.1797, 0.5391, 0.1797, 0.5391, 0.1797, 0.5391, 0.1797, 0.5391, 0.1523, 0.5586, 0.1523, 0.5508, 0.1445, 0.5508, 0.1445, 0.5586, 0.1523, 0.5508, 0.1523, 0.5586, 0.1445, 0.5508, 0.1484, 0.5391, 0.1484, 0.5391, 0.1484, 0.5391, 0.1484, 0.5352, 0.1484, 0.5352, 0.1484, 0.5352, 0.1484, 0.5352, 0.1484, 0.5352, 0.1484, 0.5352, 0.1484, 0.5352, 0.1484, 0.5352, 0.1484, 0.5352, 0.1445, 0.5586, 0.1523, 0.5586, 0.1523, 0.5508, 0.1445, 0.5508, 0.1797, 0.5391, 0.1797, 0.5391, 0.1797, 0.5391, 0.1797, 0.5391, 0.1797, 0.5391, 0.1797, 0.5391, 0.1797, 0.5391, 0.1797, 0.5391, 0.1875, 0.6016, 0.1875, 0.625, 0.1406, 0.625, 0.1406, 0.6016, 0.1406, 0.6055, 0.1406, 0.625, 0.1875, 0.625, 0.1875, 0.6055])
me_cube_003.materials.append(mat_material)
me_cube_003.use_remesh_preserve_volume = False
me_cube_003.use_remesh_preserve_attributes = False
me_cube_003.use_mirror_vertex_groups = False
me_cube_003.update()
me_cube_006 = bpy.data.meshes.new('Cube.006')
me_cube_006.from_pydata([(-0.6317, -2.521, -4.532), (-0.6081, 0.8806, -3.632), (0.7072, 0.8795, -3.632), (0.5152, -2.522, -4.531), (-0.5611, -2.998, -4.193), (-0.6353, 0.8719, -2.385), (0.7356, 0.8634, -2.375), (0.4026, -3.003, -4.185), (-0.6167, -1.779, -3.539), (-0.5976, -0.7634, -2.728), (-0.6359, -0.02379, -3.635), (-0.7873, -1.26, -4.557), (0.5678, -0.7762, -2.738), (0.448, -1.844, -3.544), (0.7138, -1.281, -4.557), (0.6927, -0.03381, -3.633), (0.05507, 0.7816, -4.544), (-0.5301, 0.01703, -2.408), (0.6036, 0.008913, -2.402), (-0.9445, 1.34, -0.7925), (0.9516, 1.144, -0.8012), (-0.9824, -1.372, -0.8559), (1.114, -1.63, -0.8552), (-0.3712, 0.07647, -0.4142), (0.4785, 0.07632, -0.4184), (-0.6, -1.25, -3.17), (-0.7652, -0.7405, -4.199), (0.4691, -1.271, -3.166), (0.724, -0.7643, -4.2), (0.02724, -3.956, -4.535), (-0.02062, -2.341, -3.505), (0.01518, -0.9774, -2.388), (-0.01288, -1.749, -3.064), (0.02204, 0.396, -1.724), (0.02807, 0.3522, 1.725), (0.2966, 0.06854, -1.725), (0.3146, -0.06276, 1.725), (0.001935, -0.2878, -1.726), (0.02807, -0.4777, 1.725), (-0.3551, 0.0743, -1.725), (-0.3362, -0.06276, 1.725)], [], [(5, 17, 10, 1), (13, 14, 3, 7), (29, 0, 4), (10, 15, 2, 1), (29, 4, 8, 30), (0, 3, 14, 11), (26, 28, 15, 10), (18, 15, 12), (27, 28, 14, 13), (4, 0, 11, 8), (25, 26, 10, 9), (15, 16, 2), (1, 2, 6, 5), (32, 31, 12, 27), (9, 10, 17), (6, 2, 15, 18), (17, 23, 21, 9), (23, 17, 5, 19), (6, 20, 19, 5), (24, 20, 6, 18), (22, 24, 18, 12), (12, 31, 22), (30, 32, 27, 13), (8, 11, 26, 25), (12, 15, 28, 27), (11, 14, 28, 26), (8, 25, 32, 30), (31, 9, 21), (22, 31, 21), (25, 9, 31, 32), (7, 29, 30, 13), (7, 3, 29), (3, 0, 29), (2, 1, 16), (15, 10, 16), (16, 1, 10), (9, 12, 6, 5), (33, 35, 36, 34), (35, 37, 38, 36), (39, 33, 34, 40), (37, 39, 40, 38)])
me_cube_006.polygons.foreach_set('use_smooth', [True] * 41)
_uv = me_cube_006.uv_layers.new(name='UVMap')
_uv.uv.foreach_set('vector', [0.1445, 0.5547, 0.1445, 0.5547, 0.1445, 0.5547, 0.1445, 0.5547, 0.1445, 0.5547, 0.1445, 0.5547, 0.1445, 0.5547, 0.1445, 0.5547, 0.1445, 0.5547, 0.1445, 0.5547, 0.1445, 0.5547, 0.1758, 0.5352, 0.1758, 0.5352, 0.1758, 0.5352, 0.1758, 0.5352, 0.1445, 0.5547, 0.1445, 0.5547, 0.1445, 0.5547, 0.1445, 0.5547, 0.1445, 0.5352, 0.1445, 0.5352, 0.1445, 0.5352, 0.1445, 0.5352, 0.1445, 0.5352, 0.1445, 0.5352, 0.1445, 0.5352, 0.1445, 0.5352, 0.1445, 0.5547, 0.1445, 0.5547, 0.1445, 0.5547, 0.1445, 0.5547, 0.1445, 0.5547, 0.1445, 0.5547, 0.1445, 0.5547, 0.1445, 0.5547, 0.1445, 0.5547, 0.1445, 0.5547, 0.1445, 0.5547, 0.1758, 0.5391, 0.1758, 0.5391, 0.1758, 0.5391, 0.1758, 0.5391, 0.1445, 0.5352, 0.1445, 0.5352, 0.1445, 0.5352, 0.1445, 0.5547, 0.1445, 0.5547, 0.1445, 0.5547, 0.1445, 0.5547, 0.1758, 0.5391, 0.1758, 0.5391, 0.1758, 0.5391, 0.1758, 0.5391, 0.1445, 0.5547, 0.1445, 0.5547, 0.1445, 0.5547, 0.1445, 0.5547, 0.1445, 0.5547, 0.1445, 0.5547, 0.1445, 0.5547, 0.125, 0.7461, 0.125, 0.625, 0.1836, 0.625, 0.1836, 0.7461, 0.1836, 0.625, 0.1836, 0.7461, 0.125, 0.7461, 0.125, 0.625, 0.125, 0.75, 0.125, 0.6289, 0.1836, 0.6289, 0.1797, 0.75, 0.125, 0.625, 0.1836, 0.625, 0.1836, 0.7461, 0.125, 0.7461, 0.1836, 0.625, 0.125, 0.625, 0.125, 0.7461, 0.1836, 0.7461, 0.1836, 0.7461, 0.1523, 0.7461, 0.1836, 0.625, 0.1445, 0.5547, 0.1445, 0.5547, 0.1445, 0.5547, 0.1445, 0.5547, 0.1445, 0.5547, 0.1445, 0.5547, 0.1445, 0.5547, 0.1445, 0.5547, 0.1758, 0.5391, 0.1758, 0.5391, 0.1758, 0.5391, 0.1758, 0.5391, 0.1445, 0.5352, 0.1445, 0.5352, 0.1445, 0.5352, 0.1445, 0.5352, 0.1445, 0.5547, 0.1445, 0.5547, 0.1445, 0.5547, 0.1445, 0.5547, 0.1523, 0.7461, 0.125, 0.7461, 0.125, 0.625, 0.1836, 0.625, 0.1523, 0.7461, 0.125, 0.625, 0.1758, 0.5391, 0.1758, 0.5391, 0.1758, 0.5391, 0.1758, 0.5391, 0.1445, 0.5547, 0.1445, 0.5547, 0.1445, 0.5547, 0.1445, 0.5547, 0.1445, 0.5547, 0.1445, 0.5547, 0.1445, 0.5547, 0.1445, 0.5352, 0.1445, 0.5352, 0.1445, 0.5352, 0.1445, 0.5352, 0.1445, 0.5352, 0.1445, 0.5352, 0.1445, 0.5352, 0.1445, 0.5352, 0.1445, 0.5352, 0.1445, 0.5352, 0.1445, 0.5352, 0.1445, 0.5352, 0.1484, 0.5469, 0.1484, 0.5547, 0.1406, 0.5547, 0.1406, 0.5469, 0.1797, 0.5391, 0.1797, 0.5391, 0.1797, 0.5391, 0.1797, 0.5391, 0.1797, 0.5391, 0.1797, 0.5391, 0.1797, 0.5391, 0.1797, 0.5391, 0.1875, 0.6016, 0.1406, 0.6016, 0.1406, 0.625, 0.1875, 0.625, 0.1406, 0.6055, 0.1875, 0.6055, 0.1875, 0.625, 0.1406, 0.625])
me_cube_006.materials.append(mat_material)
me_cube_006.use_remesh_preserve_volume = False
me_cube_006.use_remesh_preserve_attributes = False
me_cube_006.use_mirror_vertex_groups = False
me_cube_006.update()
me_cylinder_003 = bpy.data.meshes.new('Cylinder.003')
me_cylinder_003.from_pydata([(0.09902, 0.4274, -2.253), (0.02977, 0.9321, 1.716), (0.4552, -0.007809, -2.249), (0.5692, -0.02764, 1.443), (0.09866, -0.4087, -2.25), (0.06161, -0.6752, 1.722), (-0.2949, -0.01084, -2.249), (-0.628, 0.01084, 1.882)], [], [(0, 1, 3, 2), (2, 3, 5, 4), (6, 7, 1, 0), (4, 5, 7, 6)])
me_cylinder_003.polygons.foreach_set('use_smooth', [True] * 4)
_uv = me_cylinder_003.uv_layers.new(name='UVMap')
_uv.uv.foreach_set('vector', [0.1406, 0.625, 0.1406, 0.6094, 0.1875, 0.6094, 0.1875, 0.625, 0.1875, 0.6094, 0.1875, 0.625, 0.1406, 0.625, 0.1406, 0.6094, 0.1719, 0.5469, 0.1719, 0.5312, 0.1875, 0.5312, 0.1875, 0.5469, 0.1719, 0.5469, 0.1719, 0.5312, 0.1875, 0.5312, 0.1875, 0.5469])
me_cylinder_003.materials.append(mat_material)
me_cylinder_003.use_remesh_preserve_volume = False
me_cylinder_003.use_remesh_preserve_attributes = False
me_cylinder_003.use_mirror_vertex_groups = False
me_cylinder_003.update()
me_cylinder_006 = bpy.data.meshes.new('Cylinder.006')
me_cylinder_006.from_pydata([(0.09902, 0.4274, -2.253), (0.02977, 0.9321, 1.716), (0.4552, -0.007809, -2.249), (0.5692, -0.02764, 1.443), (0.09866, -0.4087, -2.25), (0.06161, -0.6752, 1.722), (-0.2949, -0.01084, -2.249), (-0.628, 0.01084, 1.882)], [], [(0, 1, 3, 2), (2, 3, 5, 4), (6, 7, 1, 0), (4, 5, 7, 6)])
me_cylinder_006.polygons.foreach_set('use_smooth', [True] * 4)
_uv = me_cylinder_006.uv_layers.new(name='UVMap')
_uv.uv.foreach_set('vector', [0.1406, 0.625, 0.1406, 0.6094, 0.1875, 0.6094, 0.1875, 0.625, 0.1875, 0.6094, 0.1875, 0.625, 0.1406, 0.625, 0.1406, 0.6094, 0.1719, 0.5469, 0.1719, 0.5312, 0.1875, 0.5312, 0.1875, 0.5469, 0.1719, 0.5469, 0.1719, 0.5312, 0.1875, 0.5312, 0.1875, 0.5469])
me_cylinder_006.materials.append(mat_material)
me_cylinder_006.use_remesh_preserve_volume = False
me_cylinder_006.use_remesh_preserve_attributes = False
me_cylinder_006.use_mirror_vertex_groups = False
me_cylinder_006.update()

# ---- objects
ob_lamp = bpy.data.objects.new('_LAMP', light_lamp)
ob_camera = bpy.data.objects.new('_CAMERA', cam_camera)
ob_00_body = bpy.data.objects.new('00-Body', me_cube_001)
ob_04_shoulderl = bpy.data.objects.new('04-ShoulderL', me_cylinder_004)
ob_02_arml = bpy.data.objects.new('02-ArmL', me_cube)
ob_08_shoulderr = bpy.data.objects.new('08-ShoulderR', me_cylinder_000)
ob_06_armr = bpy.data.objects.new('06-ArmR', me_cube_009)
ob_10_tail = bpy.data.objects.new('10-Tail', me_cylinder_005)
ob_01_head = bpy.data.objects.new('01-Head', me_cube_002)
ob_07_legr = bpy.data.objects.new('07-LegR', me_cube_003)
ob_03_legl = bpy.data.objects.new('03-LegL', me_cube_006)
ob_09_thighr = bpy.data.objects.new('09-ThighR', me_cylinder_003)
ob_05_thighl = bpy.data.objects.new('05-ThighL', me_cylinder_006)

# ---- transforms, parenting, visibility, modifiers, constraints
ob_lamp.location = (7.634, 0.6263, 14.62)
ob_lamp.rotation_euler = (-0.902, -0.6444, 10.68)
ob_lamp.scale = (0.6, 0.6, 0.6)
ob_lamp.lock_rotations_4d = False
ob_lamp.empty_display_type = 'ARROWS'
ob_lamp.color = (0.0, 0.0, 0.0, 0.0)
ob_lamp.lineart.crease_threshold = 0.0
ob_camera.location = (19.07, 14.11, 8.5)
ob_camera.rotation_euler = (1.484, -0.0, 2.182)
ob_camera.lock_rotations_4d = False
ob_camera.empty_display_type = 'ARROWS'
ob_camera.color = (0.0, 0.0, 0.0, 0.0)
ob_camera.display_type = 'WIRE'
ob_camera.lineart.crease_threshold = 0.0
ob_00_body.location = (-0.05504, 0.1156, 0.004376)
ob_00_body.rotation_euler = (-0.1258, -0.0, 4.712)
ob_00_body.scale = (0.5629, 0.6222, 0.4515)
ob_00_body.lineart.crease_threshold = 0.0
ob_04_shoulderl.location = (0.1915, 0.01031, 0.1255)
ob_04_shoulderl.rotation_euler = (-1.303, 1.709, 1.764)
ob_04_shoulderl.scale = (0.7296, 0.7683, 0.4818)
ob_04_shoulderl.lineart.crease_threshold = 0.0
ob_02_arml.location = (0.0, 0.0, 0.08532)
ob_02_arml.rotation_euler = (-1.292, 1.493, 3.562)
ob_02_arml.scale = (0.74, 0.7716, 0.7296)
ob_02_arml.lineart.crease_threshold = 0.0
ob_08_shoulderr.location = (0.1153, -0.008017, 0.0848)
ob_08_shoulderr.rotation_euler = (-1.585, 1.944, 4.746)
ob_08_shoulderr.scale = (0.739, 0.7885, -0.481)
ob_08_shoulderr.lineart.crease_threshold = 0.0
ob_06_armr.location = (0.0, 0.0, -1.42)
ob_06_armr.rotation_euler = (-0.7537, -1.498, 5.357)
ob_06_armr.scale = (-0.721, 0.7677, 0.7029)
ob_06_armr.show_transparent = True
ob_06_armr.lineart.crease_threshold = 0.0
ob_10_tail.location = (3.874, 0.4073, -0.04568)
ob_10_tail.rotation_euler = (0.2309, 0.1425, 4.77)
ob_10_tail.lineart.crease_threshold = 0.0
ob_01_head.location = (-0.8547, 0.1503, -2.014)
ob_01_head.rotation_euler = (-0.1258, 3.142, 1.571)
ob_01_head.scale = (1.164, 1.441, 1.241)
ob_01_head.lineart.crease_threshold = 0.0
_m = ob_01_head.modifiers.new('Mirror', 'MIRROR')
_m.use_axis = (False, False, False)
ob_07_legr.location = (4.031, 0.1435, -0.6836)
ob_07_legr.rotation_euler = (1.581, 0.08728, 4.711)
ob_07_legr.scale = (1.175, 0.9169, 0.792)
ob_07_legr.lineart.crease_threshold = 0.0
ob_03_legl.location = (1.425, 0.2667, 0.3031)
ob_03_legl.rotation_euler = (-4.699, -0.1718, -1.464)
ob_03_legl.scale = (-1.175, 0.9169, 0.792)
ob_03_legl.lineart.crease_threshold = 0.0
ob_09_thighr.location = (0.7046, 0.001994, 0.245)
ob_09_thighr.rotation_euler = (-1.609, 0.0872, 1.567)
ob_09_thighr.scale = (-0.9278, 0.9369, 0.37)
ob_09_thighr.lineart.crease_threshold = 0.0
ob_05_thighl.location = (0.746, -0.06179, 0.2382)
ob_05_thighl.rotation_euler = (-1.609, 0.0872, 1.567)
ob_05_thighl.scale = (0.9278, 0.9369, 0.37)
ob_05_thighl.lineart.crease_threshold = 0.0

# ---- collection membership
col_collection_1.objects.link(ob_lamp)
col_collection_1.objects.link(ob_camera)
col_collection_1.objects.link(ob_00_body)
col_collection_1.objects.link(ob_04_shoulderl)
col_collection_1.objects.link(ob_02_arml)
col_collection_1.objects.link(ob_08_shoulderr)
col_collection_1.objects.link(ob_06_armr)
col_collection_1.objects.link(ob_10_tail)
col_collection_1.objects.link(ob_01_head)
col_collection_1.objects.link(ob_07_legr)
col_collection_1.objects.link(ob_03_legl)
col_collection_1.objects.link(ob_09_thighr)
col_collection_10.objects.link(ob_05_thighl)

# ---- scene / render settings (as saved in the file)
scene.camera = ob_camera
scene.frame_start = 12; scene.frame_end = 70; scene.frame_set(42)
scene.render.engine = 'BLENDER_EEVEE_NEXT'
scene.render.image_settings.file_format = 'FFMPEG'
scene.render.resolution_x = 512
scene.render.resolution_y = 1024
scene.render.fps = 30
scene.render.dither_intensity = 0.0
scene.cycles.use_denoising = False
scene.cycles.samples = 10
scene.cycles.sampling_pattern = 'TABULATED_SOBOL'
scene.cycles.light_sampling_threshold = 0.0
scene.cycles.use_adaptive_sampling = False
scene.cycles.use_light_tree = False
scene.cycles.blur_glossy = 0.0
scene.cycles.pixel_filter_type = 'GAUSSIAN'
scene.cycles.sample_clamp_indirect = 0.0
scene.view_settings.view_transform = 'Standard'
bpy.context.view_layer.update()
